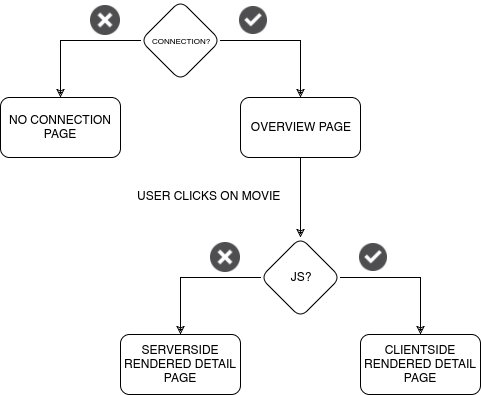

The diagram above was exported from draw.io. Its source (the exported page's mxGraphModel, read from the mxfile embedded in the PNG):
<mxGraphModel dx="1323" dy="788" grid="1" gridSize="10" guides="1" tooltips="1" connect="1" arrows="1" fold="1" page="1" pageScale="1" pageWidth="60" pageHeight="450" background="#ffffff" math="0" shadow="0">
  <root>
    <mxCell id="0" />
    <mxCell id="1" parent="0" />
    <mxCell id="9" style="edgeStyle=orthogonalEdgeStyle;rounded=0;html=1;exitX=0;exitY=0.5;jettySize=auto;orthogonalLoop=1;" edge="1" parent="1" source="4" target="8">
      <mxGeometry relative="1" as="geometry" />
    </mxCell>
    <mxCell id="11" style="edgeStyle=orthogonalEdgeStyle;rounded=0;html=1;jettySize=auto;orthogonalLoop=1;" edge="1" parent="1" source="4" target="10">
      <mxGeometry relative="1" as="geometry" />
    </mxCell>
    <mxCell id="4" value="JS?" style="rhombus;whiteSpace=wrap;html=1;rounded=1;" vertex="1" parent="1">
      <mxGeometry x="358" y="265" width="80" height="80" as="geometry" />
    </mxCell>
    <mxCell id="7" value="&lt;div style=&quot;text-align: right&quot;&gt;&lt;span&gt;USER CLICKS ON MOVIE&lt;/span&gt;&lt;/div&gt;" style="text;html=1;resizable=0;points=[];autosize=1;align=left;verticalAlign=top;spacingTop=-4;" vertex="1" parent="1">
      <mxGeometry x="233" y="215" width="160" height="20" as="geometry" />
    </mxCell>
    <mxCell id="8" value="SERVERSIDE RENDERED DETAIL PAGE" style="rounded=1;whiteSpace=wrap;html=1;" vertex="1" parent="1">
      <mxGeometry x="218" y="362" width="120" height="60" as="geometry" />
    </mxCell>
    <mxCell id="10" value="CLIENTSIDE RENDERED DETAIL PAGE" style="rounded=1;whiteSpace=wrap;html=1;" vertex="1" parent="1">
      <mxGeometry x="458" y="362" width="120" height="60" as="geometry" />
    </mxCell>
    <mxCell id="19" value="" style="shape=image;html=1;verticalAlign=top;verticalLabelPosition=bottom;labelBackgroundColor=#ffffff;imageAspect=0;aspect=fixed;image=https://cdn3.iconfinder.com/data/icons/iconic-1/32/x_alt-128.png;rounded=1;" vertex="1" parent="1">
      <mxGeometry x="308" y="270" width="30" height="30" as="geometry" />
    </mxCell>
    <mxCell id="20" value="" style="shape=image;html=1;verticalAlign=top;verticalLabelPosition=bottom;labelBackgroundColor=#ffffff;imageAspect=0;aspect=fixed;image=https://cdn3.iconfinder.com/data/icons/iconic-1/32/check_alt-128.png;rounded=1;" vertex="1" parent="1">
      <mxGeometry x="457" y="271" width="28" height="28" as="geometry" />
    </mxCell>
    <mxCell id="22" style="edgeStyle=orthogonalEdgeStyle;rounded=0;html=1;exitX=0;exitY=0.5;jettySize=auto;orthogonalLoop=1;" edge="1" source="24" target="25" parent="1">
      <mxGeometry relative="1" as="geometry" />
    </mxCell>
    <mxCell id="23" style="edgeStyle=orthogonalEdgeStyle;rounded=0;html=1;jettySize=auto;orthogonalLoop=1;" edge="1" source="24" target="26" parent="1">
      <mxGeometry relative="1" as="geometry" />
    </mxCell>
    <mxCell id="24" value="&lt;font style=&quot;font-size: 8px&quot;&gt;CONNECTION?&lt;/font&gt;" style="rhombus;whiteSpace=wrap;html=1;rounded=1;" vertex="1" parent="1">
      <mxGeometry x="238" y="28" width="80" height="80" as="geometry" />
    </mxCell>
    <mxCell id="25" value="NO CONNECTION PAGE" style="rounded=1;whiteSpace=wrap;html=1;" vertex="1" parent="1">
      <mxGeometry x="98" y="125" width="120" height="60" as="geometry" />
    </mxCell>
    <mxCell id="30" style="edgeStyle=orthogonalEdgeStyle;rounded=0;html=1;jettySize=auto;orthogonalLoop=1;" edge="1" parent="1" source="26" target="4">
      <mxGeometry relative="1" as="geometry" />
    </mxCell>
    <mxCell id="26" value="OVERVIEW PAGE" style="rounded=1;whiteSpace=wrap;html=1;" vertex="1" parent="1">
      <mxGeometry x="338" y="125" width="120" height="60" as="geometry" />
    </mxCell>
    <mxCell id="27" value="" style="shape=image;html=1;verticalAlign=top;verticalLabelPosition=bottom;labelBackgroundColor=#ffffff;imageAspect=0;aspect=fixed;image=https://cdn3.iconfinder.com/data/icons/iconic-1/32/x_alt-128.png;rounded=1;" vertex="1" parent="1">
      <mxGeometry x="188" y="33" width="30" height="30" as="geometry" />
    </mxCell>
    <mxCell id="28" value="" style="shape=image;html=1;verticalAlign=top;verticalLabelPosition=bottom;labelBackgroundColor=#ffffff;imageAspect=0;aspect=fixed;image=https://cdn3.iconfinder.com/data/icons/iconic-1/32/check_alt-128.png;rounded=1;" vertex="1" parent="1">
      <mxGeometry x="337" y="34" width="28" height="28" as="geometry" />
    </mxCell>
  </root>
</mxGraphModel>